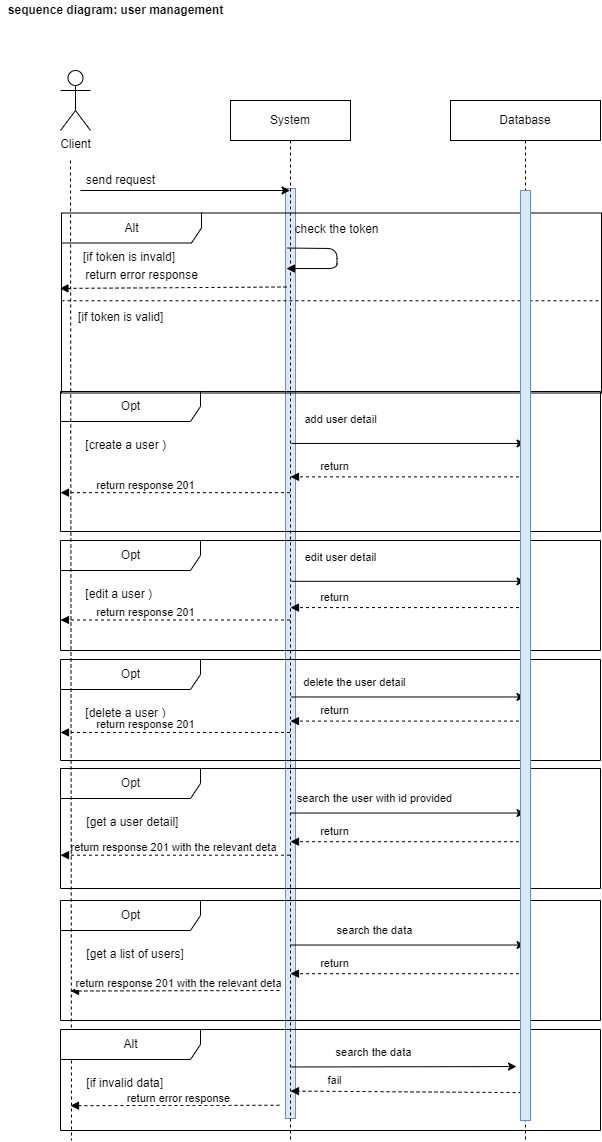

The diagram above was exported from draw.io. Its source (the exported page's mxGraphModel, read from the mxfile embedded in the PNG):
<mxGraphModel dx="868" dy="393" grid="1" gridSize="10" guides="1" tooltips="1" connect="1" arrows="1" fold="1" page="1" pageScale="1" pageWidth="827" pageHeight="1169" math="0" shadow="0">
  <root>
    <mxCell id="aPQn4YmlVmYEISnviOG9-0" />
    <mxCell id="aPQn4YmlVmYEISnviOG9-1" parent="aPQn4YmlVmYEISnviOG9-0" />
    <mxCell id="OnkscN5c7FeCvaWIfijn-8" value="" style="rounded=0;whiteSpace=wrap;html=1;fillColor=#dae8fc;strokeColor=#6c8ebf;" parent="aPQn4YmlVmYEISnviOG9-1" vertex="1">
      <mxGeometry x="315" y="208" width="10" height="930" as="geometry" />
    </mxCell>
    <mxCell id="SX4juFUPwcOGOamz8Z74-13" value="&lt;b&gt;sequence diagram: user management&lt;/b&gt;" style="text;html=1;align=center;verticalAlign=middle;resizable=0;points=[];autosize=1;strokeColor=none;" parent="aPQn4YmlVmYEISnviOG9-1" vertex="1">
      <mxGeometry x="30" y="20" width="230" height="20" as="geometry" />
    </mxCell>
    <mxCell id="SX4juFUPwcOGOamz8Z74-15" value="Client" style="shape=umlActor;verticalLabelPosition=bottom;verticalAlign=top;html=1;outlineConnect=0;" parent="aPQn4YmlVmYEISnviOG9-1" vertex="1">
      <mxGeometry x="90" y="90" width="30" height="60" as="geometry" />
    </mxCell>
    <mxCell id="SX4juFUPwcOGOamz8Z74-19" value="" style="endArrow=classic;html=1;" parent="aPQn4YmlVmYEISnviOG9-1" target="SX4juFUPwcOGOamz8Z74-18" edge="1">
      <mxGeometry width="50" height="50" relative="1" as="geometry">
        <mxPoint x="110" y="210" as="sourcePoint" />
        <mxPoint x="330" y="300" as="targetPoint" />
      </mxGeometry>
    </mxCell>
    <mxCell id="SX4juFUPwcOGOamz8Z74-20" value="send request" style="text;html=1;align=center;verticalAlign=middle;resizable=0;points=[];autosize=1;strokeColor=none;fillColor=none;" parent="aPQn4YmlVmYEISnviOG9-1" vertex="1">
      <mxGeometry x="110" y="190" width="80" height="20" as="geometry" />
    </mxCell>
    <mxCell id="SX4juFUPwcOGOamz8Z74-37" value="Opt" style="shape=umlFrame;tabWidth=110;tabHeight=30;tabPosition=left;html=1;boundedLbl=1;labelInHeader=1;width=140;height=30;" parent="aPQn4YmlVmYEISnviOG9-1" vertex="1">
      <mxGeometry x="90" y="411" width="540" height="140" as="geometry" />
    </mxCell>
    <mxCell id="SX4juFUPwcOGOamz8Z74-38" value=" [create a user )" style="text" parent="SX4juFUPwcOGOamz8Z74-37" vertex="1">
      <mxGeometry width="100" height="20" relative="1" as="geometry">
        <mxPoint x="20" y="40" as="offset" />
      </mxGeometry>
    </mxCell>
    <mxCell id="SX4juFUPwcOGOamz8Z74-46" value="" style="html=1;verticalAlign=bottom;labelBackgroundColor=none;endArrow=block;endFill=1;dashed=1;entryX=-0.003;entryY=0.419;entryDx=0;entryDy=0;entryPerimeter=0;" parent="SX4juFUPwcOGOamz8Z74-37" source="SX4juFUPwcOGOamz8Z74-16" edge="1">
      <mxGeometry width="160" relative="1" as="geometry">
        <mxPoint x="438.94" y="84.78676056338028" as="sourcePoint" />
        <mxPoint x="230.005" y="85.3747605633802" as="targetPoint" />
      </mxGeometry>
    </mxCell>
    <mxCell id="SX4juFUPwcOGOamz8Z74-51" value="return" style="edgeLabel;html=1;align=center;verticalAlign=middle;resizable=0;points=[];" parent="SX4juFUPwcOGOamz8Z74-46" vertex="1" connectable="0">
      <mxGeometry x="0.5161" y="-2" relative="1" as="geometry">
        <mxPoint x="-13" y="-9" as="offset" />
      </mxGeometry>
    </mxCell>
    <mxCell id="SX4juFUPwcOGOamz8Z74-49" value="" style="endArrow=classic;html=1;" parent="SX4juFUPwcOGOamz8Z74-37" target="SX4juFUPwcOGOamz8Z74-16" edge="1">
      <mxGeometry width="50" height="50" relative="1" as="geometry">
        <mxPoint x="231" y="51.95188732394363" as="sourcePoint" />
        <mxPoint x="433.5" y="52.45188732394367" as="targetPoint" />
      </mxGeometry>
    </mxCell>
    <mxCell id="SX4juFUPwcOGOamz8Z74-50" value="add user detail" style="edgeLabel;html=1;align=center;verticalAlign=middle;resizable=0;points=[];" parent="SX4juFUPwcOGOamz8Z74-49" vertex="1" connectable="0">
      <mxGeometry x="-0.8" relative="1" as="geometry">
        <mxPoint x="25" y="-24" as="offset" />
      </mxGeometry>
    </mxCell>
    <mxCell id="SX4juFUPwcOGOamz8Z74-52" value="" style="html=1;verticalAlign=bottom;labelBackgroundColor=none;endArrow=block;endFill=1;dashed=1;entryX=-0.003;entryY=0.419;entryDx=0;entryDy=0;entryPerimeter=0;" parent="SX4juFUPwcOGOamz8Z74-37" source="SX4juFUPwcOGOamz8Z74-18" edge="1">
      <mxGeometry width="160" relative="1" as="geometry">
        <mxPoint x="208.93500000000003" y="100.56535211267605" as="sourcePoint" />
        <mxPoint x="-3.197442310920451e-14" y="101.15335211267598" as="targetPoint" />
      </mxGeometry>
    </mxCell>
    <mxCell id="SX4juFUPwcOGOamz8Z74-53" value="return response 201" style="edgeLabel;html=1;align=center;verticalAlign=middle;resizable=0;points=[];" parent="SX4juFUPwcOGOamz8Z74-52" vertex="1" connectable="0">
      <mxGeometry x="0.5161" y="-2" relative="1" as="geometry">
        <mxPoint x="29" y="-6" as="offset" />
      </mxGeometry>
    </mxCell>
    <mxCell id="8HnDNYYfYROXKNY6_cUs-0" value="Opt" style="shape=umlFrame;tabWidth=110;tabHeight=30;tabPosition=left;html=1;boundedLbl=1;labelInHeader=1;width=140;height=30;" parent="aPQn4YmlVmYEISnviOG9-1" vertex="1">
      <mxGeometry x="90" y="560" width="540" height="110" as="geometry" />
    </mxCell>
    <mxCell id="8HnDNYYfYROXKNY6_cUs-1" value=" [edit a user )" style="text" parent="8HnDNYYfYROXKNY6_cUs-0" vertex="1">
      <mxGeometry width="100" height="20" relative="1" as="geometry">
        <mxPoint x="20" y="40" as="offset" />
      </mxGeometry>
    </mxCell>
    <mxCell id="8HnDNYYfYROXKNY6_cUs-2" value="" style="html=1;verticalAlign=bottom;labelBackgroundColor=none;endArrow=block;endFill=1;dashed=1;entryX=-0.003;entryY=0.419;entryDx=0;entryDy=0;entryPerimeter=0;" parent="8HnDNYYfYROXKNY6_cUs-0" source="SX4juFUPwcOGOamz8Z74-16" edge="1">
      <mxGeometry width="160" relative="1" as="geometry">
        <mxPoint x="438.94" y="66.6181690140845" as="sourcePoint" />
        <mxPoint x="230.005" y="67.08016901408445" as="targetPoint" />
      </mxGeometry>
    </mxCell>
    <mxCell id="8HnDNYYfYROXKNY6_cUs-3" value="return" style="edgeLabel;html=1;align=center;verticalAlign=middle;resizable=0;points=[];" parent="8HnDNYYfYROXKNY6_cUs-2" vertex="1" connectable="0">
      <mxGeometry x="0.5161" y="-2" relative="1" as="geometry">
        <mxPoint x="-13" y="-9" as="offset" />
      </mxGeometry>
    </mxCell>
    <mxCell id="8HnDNYYfYROXKNY6_cUs-4" value="" style="endArrow=classic;html=1;" parent="8HnDNYYfYROXKNY6_cUs-0" target="SX4juFUPwcOGOamz8Z74-16" edge="1">
      <mxGeometry width="50" height="50" relative="1" as="geometry">
        <mxPoint x="231" y="40.81934004024143" as="sourcePoint" />
        <mxPoint x="400" y="41.25" as="targetPoint" />
      </mxGeometry>
    </mxCell>
    <mxCell id="8HnDNYYfYROXKNY6_cUs-5" value="edit user detail" style="edgeLabel;html=1;align=center;verticalAlign=middle;resizable=0;points=[];" parent="8HnDNYYfYROXKNY6_cUs-4" vertex="1" connectable="0">
      <mxGeometry x="-0.8" relative="1" as="geometry">
        <mxPoint x="25" y="-24" as="offset" />
      </mxGeometry>
    </mxCell>
    <mxCell id="8HnDNYYfYROXKNY6_cUs-6" value="" style="html=1;verticalAlign=bottom;labelBackgroundColor=none;endArrow=block;endFill=1;dashed=1;entryX=-0.003;entryY=0.419;entryDx=0;entryDy=0;entryPerimeter=0;" parent="8HnDNYYfYROXKNY6_cUs-0" source="SX4juFUPwcOGOamz8Z74-18" edge="1">
      <mxGeometry width="160" relative="1" as="geometry">
        <mxPoint x="208.93500000000003" y="79.01563380281691" as="sourcePoint" />
        <mxPoint x="-3.197442310920451e-14" y="79.47763380281684" as="targetPoint" />
      </mxGeometry>
    </mxCell>
    <mxCell id="8HnDNYYfYROXKNY6_cUs-7" value="return response 201" style="edgeLabel;html=1;align=center;verticalAlign=middle;resizable=0;points=[];" parent="8HnDNYYfYROXKNY6_cUs-6" vertex="1" connectable="0">
      <mxGeometry x="0.5161" y="-2" relative="1" as="geometry">
        <mxPoint x="29" y="-6" as="offset" />
      </mxGeometry>
    </mxCell>
    <mxCell id="vGmjaJ6VF75SUEHVKGIW-0" value="Opt" style="shape=umlFrame;tabWidth=110;tabHeight=30;tabPosition=left;html=1;boundedLbl=1;labelInHeader=1;width=140;height=30;" parent="aPQn4YmlVmYEISnviOG9-1" vertex="1">
      <mxGeometry x="90" y="679" width="540" height="101" as="geometry" />
    </mxCell>
    <mxCell id="vGmjaJ6VF75SUEHVKGIW-1" value=" [delete a user )" style="text" parent="vGmjaJ6VF75SUEHVKGIW-0" vertex="1">
      <mxGeometry width="100" height="20" relative="1" as="geometry">
        <mxPoint x="20" y="40" as="offset" />
      </mxGeometry>
    </mxCell>
    <mxCell id="vGmjaJ6VF75SUEHVKGIW-2" value="" style="html=1;verticalAlign=bottom;labelBackgroundColor=none;endArrow=block;endFill=1;dashed=1;entryX=-0.003;entryY=0.419;entryDx=0;entryDy=0;entryPerimeter=0;" parent="vGmjaJ6VF75SUEHVKGIW-0" source="SX4juFUPwcOGOamz8Z74-16" edge="1">
      <mxGeometry width="160" relative="1" as="geometry">
        <mxPoint x="438.94" y="61.16759154929577" as="sourcePoint" />
        <mxPoint x="230.005" y="61.59179154929571" as="targetPoint" />
      </mxGeometry>
    </mxCell>
    <mxCell id="vGmjaJ6VF75SUEHVKGIW-3" value="return" style="edgeLabel;html=1;align=center;verticalAlign=middle;resizable=0;points=[];" parent="vGmjaJ6VF75SUEHVKGIW-2" vertex="1" connectable="0">
      <mxGeometry x="0.5161" y="-2" relative="1" as="geometry">
        <mxPoint x="-13" y="-9" as="offset" />
      </mxGeometry>
    </mxCell>
    <mxCell id="vGmjaJ6VF75SUEHVKGIW-4" value="" style="endArrow=classic;html=1;" parent="vGmjaJ6VF75SUEHVKGIW-0" target="SX4juFUPwcOGOamz8Z74-16" edge="1">
      <mxGeometry width="50" height="50" relative="1" as="geometry">
        <mxPoint x="231" y="37.47957585513076" as="sourcePoint" />
        <mxPoint x="433.5" y="37.84029014084508" as="targetPoint" />
      </mxGeometry>
    </mxCell>
    <mxCell id="vGmjaJ6VF75SUEHVKGIW-5" value="delete the user detail" style="edgeLabel;html=1;align=center;verticalAlign=middle;resizable=0;points=[];" parent="vGmjaJ6VF75SUEHVKGIW-4" vertex="1" connectable="0">
      <mxGeometry x="-0.8" relative="1" as="geometry">
        <mxPoint x="39" y="-15" as="offset" />
      </mxGeometry>
    </mxCell>
    <mxCell id="vGmjaJ6VF75SUEHVKGIW-6" value="" style="html=1;verticalAlign=bottom;labelBackgroundColor=none;endArrow=block;endFill=1;dashed=1;entryX=-0.003;entryY=0.419;entryDx=0;entryDy=0;entryPerimeter=0;" parent="vGmjaJ6VF75SUEHVKGIW-0" source="SX4juFUPwcOGOamz8Z74-18" edge="1">
      <mxGeometry width="160" relative="1" as="geometry">
        <mxPoint x="208.93500000000003" y="72.55071830985915" as="sourcePoint" />
        <mxPoint x="-3.197442310920451e-14" y="72.97491830985909" as="targetPoint" />
      </mxGeometry>
    </mxCell>
    <mxCell id="vGmjaJ6VF75SUEHVKGIW-7" value="return response 201" style="edgeLabel;html=1;align=center;verticalAlign=middle;resizable=0;points=[];" parent="vGmjaJ6VF75SUEHVKGIW-6" vertex="1" connectable="0">
      <mxGeometry x="0.5161" y="-2" relative="1" as="geometry">
        <mxPoint x="29" y="-6" as="offset" />
      </mxGeometry>
    </mxCell>
    <mxCell id="DkP-xV4rvbznvKuFeT6L-0" value="Opt" style="shape=umlFrame;tabWidth=110;tabHeight=30;tabPosition=left;html=1;boundedLbl=1;labelInHeader=1;width=140;height=30;" parent="aPQn4YmlVmYEISnviOG9-1" vertex="1">
      <mxGeometry x="90" y="788" width="540" height="120" as="geometry" />
    </mxCell>
    <mxCell id="DkP-xV4rvbznvKuFeT6L-1" value=" [get a user detail]" style="text" parent="DkP-xV4rvbznvKuFeT6L-0" vertex="1">
      <mxGeometry width="100" height="20" relative="1" as="geometry">
        <mxPoint x="21" y="40" as="offset" />
      </mxGeometry>
    </mxCell>
    <mxCell id="DkP-xV4rvbznvKuFeT6L-2" value="" style="html=1;verticalAlign=bottom;labelBackgroundColor=none;endArrow=block;endFill=1;dashed=1;entryX=-0.003;entryY=0.419;entryDx=0;entryDy=0;entryPerimeter=0;" parent="DkP-xV4rvbznvKuFeT6L-0" source="SX4juFUPwcOGOamz8Z74-16" edge="1">
      <mxGeometry width="160" relative="1" as="geometry">
        <mxPoint x="438.94" y="72.67436619718309" as="sourcePoint" />
        <mxPoint x="230.005" y="73.17836619718302" as="targetPoint" />
      </mxGeometry>
    </mxCell>
    <mxCell id="DkP-xV4rvbznvKuFeT6L-3" value="return" style="edgeLabel;html=1;align=center;verticalAlign=middle;resizable=0;points=[];" parent="DkP-xV4rvbznvKuFeT6L-2" vertex="1" connectable="0">
      <mxGeometry x="0.5161" y="-2" relative="1" as="geometry">
        <mxPoint x="-13" y="-9" as="offset" />
      </mxGeometry>
    </mxCell>
    <mxCell id="DkP-xV4rvbznvKuFeT6L-4" value="" style="endArrow=classic;html=1;" parent="DkP-xV4rvbznvKuFeT6L-0" target="SX4juFUPwcOGOamz8Z74-16" edge="1">
      <mxGeometry width="50" height="50" relative="1" as="geometry">
        <mxPoint x="231" y="44.53018913480882" as="sourcePoint" />
        <mxPoint x="433.5" y="44.95876056338029" as="targetPoint" />
      </mxGeometry>
    </mxCell>
    <mxCell id="DkP-xV4rvbznvKuFeT6L-5" value="search the user with id provided" style="edgeLabel;html=1;align=center;verticalAlign=middle;resizable=0;points=[];" parent="DkP-xV4rvbznvKuFeT6L-4" vertex="1" connectable="0">
      <mxGeometry x="-0.8" relative="1" as="geometry">
        <mxPoint x="59" y="-15" as="offset" />
      </mxGeometry>
    </mxCell>
    <mxCell id="DkP-xV4rvbznvKuFeT6L-6" value="" style="html=1;verticalAlign=bottom;labelBackgroundColor=none;endArrow=block;endFill=1;dashed=1;entryX=-0.003;entryY=0.419;entryDx=0;entryDy=0;entryPerimeter=0;" parent="DkP-xV4rvbznvKuFeT6L-0" source="SX4juFUPwcOGOamz8Z74-18" edge="1">
      <mxGeometry width="160" relative="1" as="geometry">
        <mxPoint x="208.93500000000003" y="86.19887323943661" as="sourcePoint" />
        <mxPoint x="-3.197442310920451e-14" y="86.70287323943654" as="targetPoint" />
      </mxGeometry>
    </mxCell>
    <mxCell id="DkP-xV4rvbznvKuFeT6L-7" value="return response 201 with the relevant deta" style="edgeLabel;html=1;align=center;verticalAlign=middle;resizable=0;points=[];" parent="DkP-xV4rvbznvKuFeT6L-6" vertex="1" connectable="0">
      <mxGeometry x="0.5161" y="-2" relative="1" as="geometry">
        <mxPoint x="57" y="-6" as="offset" />
      </mxGeometry>
    </mxCell>
    <mxCell id="OnkscN5c7FeCvaWIfijn-0" value="Opt" style="shape=umlFrame;tabWidth=110;tabHeight=30;tabPosition=left;html=1;boundedLbl=1;labelInHeader=1;width=140;height=30;" parent="aPQn4YmlVmYEISnviOG9-1" vertex="1">
      <mxGeometry x="90" y="920" width="540" height="120" as="geometry" />
    </mxCell>
    <mxCell id="OnkscN5c7FeCvaWIfijn-1" value=" [get a list of users]" style="text" parent="OnkscN5c7FeCvaWIfijn-0" vertex="1">
      <mxGeometry width="100" height="20" relative="1" as="geometry">
        <mxPoint x="21" y="40" as="offset" />
      </mxGeometry>
    </mxCell>
    <mxCell id="OnkscN5c7FeCvaWIfijn-2" value="" style="html=1;verticalAlign=bottom;labelBackgroundColor=none;endArrow=block;endFill=1;dashed=1;entryX=-0.003;entryY=0.419;entryDx=0;entryDy=0;entryPerimeter=0;" parent="OnkscN5c7FeCvaWIfijn-0" source="SX4juFUPwcOGOamz8Z74-16" edge="1">
      <mxGeometry width="160" relative="1" as="geometry">
        <mxPoint x="438.94" y="72.67436619718309" as="sourcePoint" />
        <mxPoint x="230.005" y="73.17836619718302" as="targetPoint" />
      </mxGeometry>
    </mxCell>
    <mxCell id="OnkscN5c7FeCvaWIfijn-3" value="return" style="edgeLabel;html=1;align=center;verticalAlign=middle;resizable=0;points=[];" parent="OnkscN5c7FeCvaWIfijn-2" vertex="1" connectable="0">
      <mxGeometry x="0.5161" y="-2" relative="1" as="geometry">
        <mxPoint x="-13" y="-9" as="offset" />
      </mxGeometry>
    </mxCell>
    <mxCell id="OnkscN5c7FeCvaWIfijn-4" value="" style="endArrow=classic;html=1;" parent="OnkscN5c7FeCvaWIfijn-0" target="SX4juFUPwcOGOamz8Z74-16" edge="1">
      <mxGeometry width="50" height="50" relative="1" as="geometry">
        <mxPoint x="231" y="44.53018913480882" as="sourcePoint" />
        <mxPoint x="434" y="45" as="targetPoint" />
      </mxGeometry>
    </mxCell>
    <mxCell id="OnkscN5c7FeCvaWIfijn-5" value="search the data" style="edgeLabel;html=1;align=center;verticalAlign=middle;resizable=0;points=[];" parent="OnkscN5c7FeCvaWIfijn-4" vertex="1" connectable="0">
      <mxGeometry x="-0.8" relative="1" as="geometry">
        <mxPoint x="59" y="-15" as="offset" />
      </mxGeometry>
    </mxCell>
    <mxCell id="OnkscN5c7FeCvaWIfijn-6" value="" style="html=1;verticalAlign=bottom;labelBackgroundColor=none;endArrow=block;endFill=1;dashed=1;entryX=-0.003;entryY=0.419;entryDx=0;entryDy=0;entryPerimeter=0;" parent="OnkscN5c7FeCvaWIfijn-0" edge="1">
      <mxGeometry width="160" relative="1" as="geometry">
        <mxPoint x="218.93500000000003" y="89.9988732394366" as="sourcePoint" />
        <mxPoint x="9.999999999999968" y="90.50287323943654" as="targetPoint" />
      </mxGeometry>
    </mxCell>
    <mxCell id="OnkscN5c7FeCvaWIfijn-7" value="return response 201 with the relevant deta" style="edgeLabel;html=1;align=center;verticalAlign=middle;resizable=0;points=[];" parent="OnkscN5c7FeCvaWIfijn-6" vertex="1" connectable="0">
      <mxGeometry x="0.5161" y="-2" relative="1" as="geometry">
        <mxPoint x="57" y="-6" as="offset" />
      </mxGeometry>
    </mxCell>
    <mxCell id="SX4juFUPwcOGOamz8Z74-18" value="System" style="shape=umlLifeline;perimeter=lifelinePerimeter;whiteSpace=wrap;html=1;container=1;collapsible=0;recursiveResize=0;outlineConnect=0;" parent="aPQn4YmlVmYEISnviOG9-1" vertex="1">
      <mxGeometry x="260" y="120" width="120" height="1040" as="geometry" />
    </mxCell>
    <mxCell id="SX4juFUPwcOGOamz8Z74-23" value="Alt" style="shape=umlFrame;tabWidth=110;tabHeight=30;tabPosition=left;html=1;boundedLbl=1;labelInHeader=1;width=140;height=30;" parent="SX4juFUPwcOGOamz8Z74-18" vertex="1">
      <mxGeometry x="-169" y="112.5" width="540" height="180" as="geometry" />
    </mxCell>
    <mxCell id="SX4juFUPwcOGOamz8Z74-24" value="[if token is invald]" style="text" parent="SX4juFUPwcOGOamz8Z74-23" vertex="1">
      <mxGeometry width="100" height="20" relative="1" as="geometry">
        <mxPoint x="20" y="30" as="offset" />
      </mxGeometry>
    </mxCell>
    <mxCell id="SX4juFUPwcOGOamz8Z74-25" value="" style="line;strokeWidth=1;dashed=1;labelPosition=center;verticalLabelPosition=bottom;align=left;verticalAlign=top;spacingLeft=20;spacingTop=15;" parent="SX4juFUPwcOGOamz8Z74-23" vertex="1">
      <mxGeometry y="55.54" width="540" height="64.46" as="geometry" />
    </mxCell>
    <mxCell id="SX4juFUPwcOGOamz8Z74-26" value="" style="html=1;verticalAlign=bottom;labelBackgroundColor=none;endArrow=block;endFill=1;dashed=1;entryX=-0.003;entryY=0.419;entryDx=0;entryDy=0;entryPerimeter=0;" parent="SX4juFUPwcOGOamz8Z74-23" target="SX4juFUPwcOGOamz8Z74-23" edge="1">
      <mxGeometry width="160" relative="1" as="geometry">
        <mxPoint x="225" y="74" as="sourcePoint" />
        <mxPoint x="22.5" y="74" as="targetPoint" />
      </mxGeometry>
    </mxCell>
    <mxCell id="SX4juFUPwcOGOamz8Z74-27" value="return error response" style="text;html=1;align=center;verticalAlign=middle;resizable=0;points=[];autosize=1;strokeColor=none;fillColor=none;" parent="SX4juFUPwcOGOamz8Z74-23" vertex="1">
      <mxGeometry x="14.625" y="52.142857142857146" width="130" height="20" as="geometry" />
    </mxCell>
    <mxCell id="SX4juFUPwcOGOamz8Z74-32" value="check the token" style="text;html=1;align=center;verticalAlign=middle;resizable=0;points=[];autosize=1;strokeColor=none;fillColor=none;" parent="SX4juFUPwcOGOamz8Z74-23" vertex="1">
      <mxGeometry x="225" y="6.428571428571429" width="100" height="20" as="geometry" />
    </mxCell>
    <mxCell id="SX4juFUPwcOGOamz8Z74-36" value="&lt;span style=&quot;color: rgb(0, 0, 0); font-family: helvetica; font-size: 12px; font-style: normal; font-weight: 400; letter-spacing: normal; text-align: left; text-indent: 0px; text-transform: none; word-spacing: 0px; background-color: rgb(255, 255, 255); display: inline; float: none;&quot;&gt;[if token is valid]&lt;/span&gt;" style="text;whiteSpace=wrap;html=1;" parent="SX4juFUPwcOGOamz8Z74-23" vertex="1">
      <mxGeometry x="14.625" y="90" width="123.75" height="30" as="geometry" />
    </mxCell>
    <mxCell id="SX4juFUPwcOGOamz8Z74-31" value="" style="html=1;verticalAlign=bottom;labelBackgroundColor=none;endArrow=block;endFill=1;" parent="SX4juFUPwcOGOamz8Z74-23" edge="1">
      <mxGeometry width="160" relative="1" as="geometry">
        <mxPoint x="226" y="35.04000000000002" as="sourcePoint" />
        <mxPoint x="225" y="55.54000000000002" as="targetPoint" />
        <Array as="points">
          <mxPoint x="275.5" y="35.54000000000002" />
          <mxPoint x="275.5" y="55.54000000000002" />
        </Array>
      </mxGeometry>
    </mxCell>
    <mxCell id="vGmjaJ6VF75SUEHVKGIW-8" style="edgeStyle=none;html=1;endArrow=none;endFill=0;dashed=1;" parent="aPQn4YmlVmYEISnviOG9-1" edge="1">
      <mxGeometry relative="1" as="geometry">
        <mxPoint x="101" y="1160" as="targetPoint" />
        <mxPoint x="100" y="180" as="sourcePoint" />
      </mxGeometry>
    </mxCell>
    <mxCell id="OnkscN5c7FeCvaWIfijn-10" value="Alt" style="shape=umlFrame;tabWidth=110;tabHeight=30;tabPosition=left;html=1;boundedLbl=1;labelInHeader=1;width=140;height=30;" parent="aPQn4YmlVmYEISnviOG9-1" vertex="1">
      <mxGeometry x="90" y="1049" width="540" height="101" as="geometry" />
    </mxCell>
    <mxCell id="OnkscN5c7FeCvaWIfijn-11" value=" [if invalid data]" style="text" parent="OnkscN5c7FeCvaWIfijn-10" vertex="1">
      <mxGeometry width="100" height="20" relative="1" as="geometry">
        <mxPoint x="21" y="40" as="offset" />
      </mxGeometry>
    </mxCell>
    <mxCell id="OnkscN5c7FeCvaWIfijn-12" value="" style="html=1;verticalAlign=bottom;labelBackgroundColor=none;endArrow=block;endFill=1;dashed=1;entryX=-0.003;entryY=0.419;entryDx=0;entryDy=0;entryPerimeter=0;exitX=0.101;exitY=0.97;exitDx=0;exitDy=0;exitPerimeter=0;" parent="OnkscN5c7FeCvaWIfijn-10" source="SX4juFUPwcOGOamz8Z74-17" edge="1">
      <mxGeometry width="160" relative="1" as="geometry">
        <mxPoint x="439" y="62" as="sourcePoint" />
        <mxPoint x="230.005" y="61.59179154929571" as="targetPoint" />
      </mxGeometry>
    </mxCell>
    <mxCell id="OnkscN5c7FeCvaWIfijn-13" value="fail" style="edgeLabel;html=1;align=center;verticalAlign=middle;resizable=0;points=[];" parent="OnkscN5c7FeCvaWIfijn-12" vertex="1" connectable="0">
      <mxGeometry x="0.5161" y="-2" relative="1" as="geometry">
        <mxPoint x="-13" y="-9" as="offset" />
      </mxGeometry>
    </mxCell>
    <mxCell id="OnkscN5c7FeCvaWIfijn-14" value="" style="endArrow=classic;html=1;entryX=-0.399;entryY=0.942;entryDx=0;entryDy=0;entryPerimeter=0;" parent="OnkscN5c7FeCvaWIfijn-10" target="SX4juFUPwcOGOamz8Z74-17" edge="1">
      <mxGeometry width="50" height="50" relative="1" as="geometry">
        <mxPoint x="231" y="37.47957585513076" as="sourcePoint" />
        <mxPoint x="461" y="41" as="targetPoint" />
      </mxGeometry>
    </mxCell>
    <mxCell id="OnkscN5c7FeCvaWIfijn-15" value="search the data" style="edgeLabel;html=1;align=center;verticalAlign=middle;resizable=0;points=[];" parent="OnkscN5c7FeCvaWIfijn-14" vertex="1" connectable="0">
      <mxGeometry x="-0.8" relative="1" as="geometry">
        <mxPoint x="59" y="-15" as="offset" />
      </mxGeometry>
    </mxCell>
    <mxCell id="OnkscN5c7FeCvaWIfijn-16" value="" style="html=1;verticalAlign=bottom;labelBackgroundColor=none;endArrow=block;endFill=1;dashed=1;entryX=-0.003;entryY=0.419;entryDx=0;entryDy=0;entryPerimeter=0;" parent="OnkscN5c7FeCvaWIfijn-10" edge="1">
      <mxGeometry width="160" relative="1" as="geometry">
        <mxPoint x="218.93500000000003" y="75.74905164319247" as="sourcePoint" />
        <mxPoint x="9.999999999999968" y="76.17325164319242" as="targetPoint" />
      </mxGeometry>
    </mxCell>
    <mxCell id="OnkscN5c7FeCvaWIfijn-17" value="return error response" style="edgeLabel;html=1;align=center;verticalAlign=middle;resizable=0;points=[];" parent="OnkscN5c7FeCvaWIfijn-16" vertex="1" connectable="0">
      <mxGeometry x="0.5161" y="-2" relative="1" as="geometry">
        <mxPoint x="57" y="-6" as="offset" />
      </mxGeometry>
    </mxCell>
    <mxCell id="SX4juFUPwcOGOamz8Z74-16" value="Database" style="shape=umlLifeline;perimeter=lifelinePerimeter;whiteSpace=wrap;html=1;container=1;collapsible=0;recursiveResize=0;outlineConnect=0;" parent="aPQn4YmlVmYEISnviOG9-1" vertex="1">
      <mxGeometry x="480" y="120" width="150" height="1040" as="geometry" />
    </mxCell>
    <mxCell id="SX4juFUPwcOGOamz8Z74-17" value="" style="rounded=0;whiteSpace=wrap;html=1;fillColor=#dae8fc;strokeColor=#6c8ebf;" parent="SX4juFUPwcOGOamz8Z74-16" vertex="1">
      <mxGeometry x="70" y="90" width="10" height="930" as="geometry" />
    </mxCell>
  </root>
</mxGraphModel>